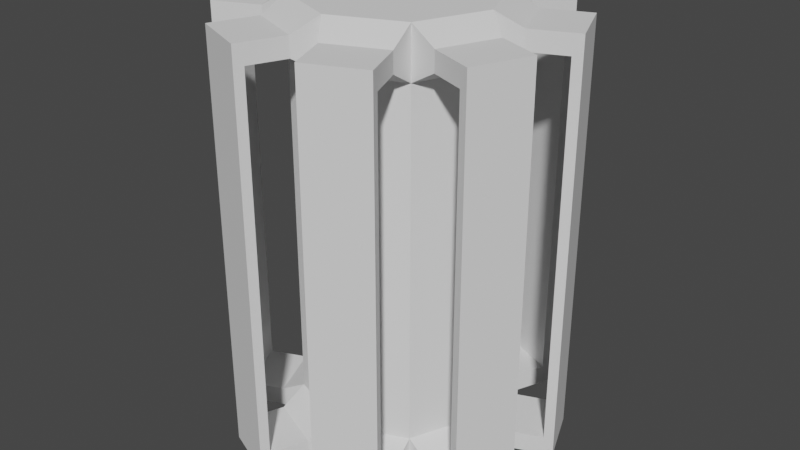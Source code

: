 # Source: Bomb.blend  (saved by Blender 2.81.16; exported with 4.5.12 LTS)
import bpy
from mathutils import Matrix  # noqa: F401  (used for matrix-valued properties, if any)

bpy.ops.wm.read_factory_settings(use_empty=True)
scene = bpy.context.scene
scene.name = 'Scene'

# ---- collections
col_collection = bpy.data.collections.new('Collection'); scene.collection.children.link(col_collection)

# ---- world
world_world = bpy.data.worlds.new('World'); scene.world = world_world
world_world.use_nodes = True; world_world.node_tree.nodes.clear()
_N = world_world.node_tree.nodes; _L = world_world.node_tree.links
n0 = _N.new('ShaderNodeOutputWorld'); n0.name = 'World Output'; n0.location = (300, 300)
n1 = _N.new('ShaderNodeBackground'); n1.name = 'Background'; n1.location = (10, 300)
n1.inputs[0].default_value = (0.05088, 0.05088, 0.05088, 1.0)
_L.new(n1.outputs[0], n0.inputs[0])
n0.is_active_output = True
world_world.color = (0.05088, 0.05088, 0.05088)
world_world.use_sun_shadow = False
world_world.sun_shadow_jitter_overblur = 0.0

# ---- meshes
me_cylinder = bpy.data.meshes.new('Cylinder')
me_cylinder.from_pydata([(0.3038, 0.3038, 0.0), (0.3038, 0.3038, 2.0), (0.4297, -1.878e-08, 0.0), (0.4297, -1.878e-08, 2.0), (0.3038, -0.3038, 0.0), (0.3038, -0.3038, 2.0), (0.4204, 0.3209, 1.846), (0.4204, 0.3209, 0.1539), (0.5242, -0.07042, 1.846), (0.5242, -0.07042, 0.1539), (0.3209, -0.4204, 1.846), (0.3209, -0.4204, 0.1539), (0.4204, -0.3209, 0.1539), (0.07042, -0.5242, 0.06725), (0.3209, -0.4204, 0.06725), (0.07042, -0.5242, 1.933), (0.07042, -0.5242, 0.1539), (0.3209, -0.4204, 1.933), (0.4204, -0.3209, 1.846), (0.07042, -0.5242, 1.846), (0.5242, 0.07042, 0.1539), (0.3038, -0.3038, 0.2212), (0.5242, -0.07042, 0.06725), (0.4204, -0.3209, 0.06725), (0.4204, -0.3209, 1.933), (0.5242, -0.07042, 1.933), (0.5242, 0.07042, 1.846), (0.3038, -0.3038, 1.779), (0.3209, 0.4204, 0.1539), (0.4297, -1.878e-08, 0.2212), (0.4204, 0.3209, 0.06725), (0.5242, 0.07042, 0.06725), (0.5242, 0.07042, 1.933), (0.4204, 0.3209, 1.933), (0.3209, 0.4204, 1.846), (0.4297, -1.878e-08, 1.779), (0.07042, 0.5242, 0.06725), (0.07042, 0.5242, 1.933), (0.3209, 0.4204, 0.06725), (0.3209, 0.4204, 1.933), (0.07042, 0.5242, 1.846), (0.3038, 0.3038, 0.2212), (0.07042, 0.5242, 0.1539), (0.3038, 0.3038, 1.779), (0.4031, -0.6189, 0.06725), (0.1526, -0.7227, 0.06725), (0.1526, -0.7227, 1.933), (0.4031, -0.6189, 1.933), (0.1362, -0.683, 0.1539), (0.1362, -0.683, 1.846), (0.3866, -0.5792, 0.1539), (0.3866, -0.5792, 1.846), (0.7227, -0.1526, 0.06725), (0.6189, -0.4031, 0.06725), (0.6189, -0.4031, 1.933), (0.7227, -0.1526, 1.933), (0.683, -0.1362, 0.1539), (0.5792, -0.3866, 0.1539), (0.683, -0.1362, 1.846), (0.5792, -0.3866, 1.846), (0.6189, 0.4031, 0.06725), (0.7227, 0.1526, 0.06725), (0.7227, 0.1526, 1.933), (0.6189, 0.4031, 1.933), (0.5792, 0.3866, 0.1539), (0.683, 0.1362, 0.1539), (0.5792, 0.3866, 1.846), (0.683, 0.1362, 1.846), (0.1526, 0.7227, 0.06725), (0.4031, 0.6189, 0.06725), (0.4031, 0.6189, 1.933), (0.1526, 0.7227, 1.933), (0.1362, 0.683, 1.846), (0.1362, 0.683, 0.1539), (0.3866, 0.5792, 0.1539), (0.3866, 0.5792, 1.846), (0.0, 0.4297, 0.0), (0.0, 0.4297, 2.0), (-0.3038, 0.3038, 0.0), (-0.3038, 0.3038, 2.0), (-0.4297, -1.878e-08, 0.0), (-0.4297, -1.878e-08, 2.0), (-0.3038, -0.3038, 0.0), (-0.3038, -0.3038, 2.0), (0.0, -0.4297, 0.0), (0.0, -0.4297, 2.0), (0.0, 0.4297, 0.2212), (0.0, 0.4297, 1.779), (-0.4204, 0.3209, 1.846), (-0.4204, 0.3209, 0.1539), (-0.5242, -0.07042, 1.846), (-0.5242, -0.07042, 0.1539), (-0.3209, -0.4204, 1.846), (-0.3209, -0.4204, 0.1539), (0.0, -0.4297, 1.779), (0.0, -0.4297, 0.2212), (-0.4204, -0.3209, 0.1539), (-0.07042, -0.5242, 0.06725), (-0.3209, -0.4204, 0.06725), (-0.07042, -0.5242, 1.933), (-0.07042, -0.5242, 0.1539), (-0.3209, -0.4204, 1.933), (-0.4204, -0.3209, 1.846), (-0.07042, -0.5242, 1.846), (-0.5242, 0.07042, 0.1539), (-0.3038, -0.3038, 0.2212), (-0.5242, -0.07042, 0.06725), (-0.4204, -0.3209, 0.06725), (-0.4204, -0.3209, 1.933), (-0.5242, -0.07042, 1.933), (-0.5242, 0.07042, 1.846), (-0.3038, -0.3038, 1.779), (-0.3209, 0.4204, 0.1539), (-0.4297, -1.878e-08, 0.2212), (-0.4204, 0.3209, 0.06725), (-0.5242, 0.07042, 0.06725), (-0.5242, 0.07042, 1.933), (-0.4204, 0.3209, 1.933), (-0.3209, 0.4204, 1.846), (-0.4297, -1.878e-08, 1.779), (-0.07042, 0.5242, 0.06725), (-0.07042, 0.5242, 1.933), (-0.3209, 0.4204, 0.06725), (-0.3209, 0.4204, 1.933), (-0.07042, 0.5242, 1.846), (-0.3038, 0.3038, 0.2212), (-0.07042, 0.5242, 0.1539), (-0.3038, 0.3038, 1.779), (-0.4031, -0.6189, 0.06725), (-0.1526, -0.7227, 0.06725), (-0.1526, -0.7227, 1.933), (-0.4031, -0.6189, 1.933), (-0.1362, -0.683, 0.1539), (-0.1362, -0.683, 1.846), (-0.3866, -0.5792, 0.1539), (-0.3866, -0.5792, 1.846), (-0.7227, -0.1526, 0.06725), (-0.6189, -0.4031, 0.06725), (-0.6189, -0.4031, 1.933), (-0.7227, -0.1526, 1.933), (-0.683, -0.1362, 0.1539), (-0.5792, -0.3866, 0.1539), (-0.683, -0.1362, 1.846), (-0.5792, -0.3866, 1.846), (-0.6189, 0.4031, 0.06725), (-0.7227, 0.1526, 0.06725), (-0.7227, 0.1526, 1.933), (-0.6189, 0.4031, 1.933), (-0.5792, 0.3866, 0.1539), (-0.683, 0.1362, 0.1539), (-0.5792, 0.3866, 1.846), (-0.683, 0.1362, 1.846), (-0.1526, 0.7227, 0.06725), (-0.4031, 0.6189, 0.06725), (-0.4031, 0.6189, 1.933), (-0.1526, 0.7227, 1.933), (-0.1362, 0.683, 1.846), (-0.1362, 0.683, 0.1539), (-0.3866, 0.5792, 0.1539), (-0.3866, 0.5792, 1.846)], [], [(36, 42, 73, 68), (20, 31, 61, 65), (8, 25, 55, 58), (17, 15, 46, 47), (10, 17, 47, 51), (21, 27, 94, 95), (9, 12, 57, 56), (29, 35, 27, 21), (32, 26, 67, 62), (41, 43, 35, 29), (40, 37, 71, 72), (86, 87, 43, 41), (11, 14, 4, 21), (14, 13, 84, 4), (15, 17, 5, 85), (13, 16, 95, 84), (17, 10, 27, 5), (19, 15, 85, 94), (16, 11, 21, 95), (10, 19, 94, 27), (9, 22, 2, 29), (22, 23, 4, 2), (24, 25, 3, 5), (23, 12, 21, 4), (25, 8, 35, 3), (18, 24, 5, 27), (12, 9, 29, 21), (8, 18, 27, 35), (7, 30, 0, 41), (30, 31, 2, 0), (32, 33, 1, 3), (31, 20, 29, 2), (33, 6, 43, 1), (26, 32, 3, 35), (20, 7, 41, 29), (6, 26, 35, 43), (36, 38, 0, 76), (39, 37, 77, 1), (37, 40, 87, 77), (38, 28, 41, 0), (42, 36, 76, 86), (34, 39, 1, 43), (28, 42, 86, 41), (40, 34, 43, 87), (85, 5, 3, 1, 77), (4, 84, 76, 0, 2), (49, 51, 50, 48), (46, 49, 48, 45), (14, 11, 50, 44), (19, 10, 51, 49), (16, 13, 45, 48), (13, 14, 44, 45), (15, 19, 49, 46), (11, 16, 48, 50), (59, 58, 56, 57), (54, 59, 57, 53), (23, 22, 52, 53), (22, 9, 56, 52), (18, 8, 58, 59), (24, 18, 59, 54), (25, 24, 54, 55), (12, 23, 53, 57), (67, 66, 64, 65), (62, 67, 65, 61), (33, 32, 62, 63), (7, 20, 65, 64), (6, 33, 63, 66), (30, 7, 64, 60), (26, 6, 66, 67), (31, 30, 60, 61), (75, 72, 73, 74), (70, 75, 74, 69), (38, 36, 68, 69), (34, 40, 72, 75), (39, 34, 75, 70), (28, 38, 69, 74), (37, 39, 70, 71), (42, 28, 74, 73), (51, 47, 44, 50), (47, 46, 45, 44), (58, 55, 52, 56), (55, 54, 53, 52), (66, 63, 60, 64), (63, 62, 61, 60), (72, 71, 68, 73), (71, 70, 69, 68), (120, 152, 157, 126), (104, 149, 145, 115), (90, 142, 139, 109), (101, 131, 130, 99), (92, 135, 131, 101), (105, 95, 94, 111), (91, 140, 141, 96), (113, 105, 111, 119), (116, 146, 151, 110), (125, 113, 119, 127), (124, 156, 155, 121), (86, 125, 127, 87), (93, 105, 82, 98), (98, 82, 84, 97), (99, 85, 83, 101), (97, 84, 95, 100), (101, 83, 111, 92), (103, 94, 85, 99), (100, 95, 105, 93), (92, 111, 94, 103), (91, 113, 80, 106), (106, 80, 82, 107), (108, 83, 81, 109), (107, 82, 105, 96), (109, 81, 119, 90), (102, 111, 83, 108), (96, 105, 113, 91), (90, 119, 111, 102), (89, 125, 78, 114), (114, 78, 80, 115), (116, 81, 79, 117), (115, 80, 113, 104), (117, 79, 127, 88), (110, 119, 81, 116), (104, 113, 125, 89), (88, 127, 119, 110), (120, 76, 78, 122), (123, 79, 77, 121), (121, 77, 87, 124), (122, 78, 125, 112), (126, 86, 76, 120), (118, 127, 79, 123), (112, 125, 86, 126), (124, 87, 127, 118), (85, 77, 79, 81, 83), (82, 80, 78, 76, 84), (133, 132, 134, 135), (130, 129, 132, 133), (98, 128, 134, 93), (103, 133, 135, 92), (100, 132, 129, 97), (97, 129, 128, 98), (99, 130, 133, 103), (93, 134, 132, 100), (143, 141, 140, 142), (138, 137, 141, 143), (107, 137, 136, 106), (106, 136, 140, 91), (102, 143, 142, 90), (108, 138, 143, 102), (109, 139, 138, 108), (96, 141, 137, 107), (151, 149, 148, 150), (146, 145, 149, 151), (117, 147, 146, 116), (89, 148, 149, 104), (88, 150, 147, 117), (114, 144, 148, 89), (110, 151, 150, 88), (115, 145, 144, 114), (159, 158, 157, 156), (154, 153, 158, 159), (122, 153, 152, 120), (118, 159, 156, 124), (123, 154, 159, 118), (112, 158, 153, 122), (121, 155, 154, 123), (126, 157, 158, 112), (135, 134, 128, 131), (131, 128, 129, 130), (142, 140, 136, 139), (139, 136, 137, 138), (150, 148, 144, 147), (147, 144, 145, 146), (156, 157, 152, 155), (155, 152, 153, 154)])
_uv = me_cylinder.uv_layers.new(name='UVMap')
_uv.uv.foreach_set('vector', [0.989, 0.5507, 0.989, 0.616, 0.989, 0.616, 0.989, 0.5507, 0.761, 0.616, 0.761, 0.5507, 0.761, 0.5507, 0.761, 0.616, 0.739, 0.884, 0.739, 0.9493, 0.739, 0.9493, 0.739, 0.884, 0.614, 0.9493, 0.511, 0.9493, 0.511, 0.9493, 0.614, 0.9493, 0.614, 0.884, 0.614, 0.9493, 0.614, 0.9493, 0.614, 0.884, 0.625, 0.6667, 0.625, 0.8333, 0.5, 0.8333, 0.5, 0.6667, 0.739, 0.616, 0.636, 0.616, 0.636, 0.616, 0.739, 0.616, 0.75, 0.6667, 0.75, 0.8333, 0.625, 0.8333, 0.625, 0.6667, 0.761, 0.9493, 0.761, 0.884, 0.761, 0.884, 0.761, 0.9493, 0.875, 0.6667, 0.875, 0.8333, 0.75, 0.8333, 0.75, 0.6667, 0.989, 0.884, 0.989, 0.9493, 0.989, 0.9493, 0.989, 0.884, 1.0, 0.6667, 1.0, 0.8333, 0.875, 0.8333, 0.875, 0.6667, 0.614, 0.616, 0.614, 0.5507, 0.625, 0.5, 0.625, 0.6667, 0.614, 0.5507, 0.511, 0.5507, 0.5, 0.5, 0.625, 0.5, 0.511, 0.9493, 0.614, 0.9493, 0.625, 1.0, 0.5, 1.0, 0.511, 0.5507, 0.511, 0.616, 0.5, 0.6667, 0.5, 0.5, 0.614, 0.9493, 0.614, 0.884, 0.625, 0.8333, 0.625, 1.0, 0.511, 0.884, 0.511, 0.9493, 0.5, 1.0, 0.5, 0.8333, 0.511, 0.616, 0.614, 0.616, 0.625, 0.6667, 0.5, 0.6667, 0.614, 0.884, 0.511, 0.884, 0.5, 0.8333, 0.625, 0.8333, 0.739, 0.616, 0.739, 0.5507, 0.75, 0.5, 0.75, 0.6667, 0.739, 0.5507, 0.636, 0.5507, 0.625, 0.5, 0.75, 0.5, 0.636, 0.9493, 0.739, 0.9493, 0.75, 1.0, 0.625, 1.0, 0.636, 0.5507, 0.636, 0.616, 0.625, 0.6667, 0.625, 0.5, 0.739, 0.9493, 0.739, 0.884, 0.75, 0.8333, 0.75, 1.0, 0.636, 0.884, 0.636, 0.9493, 0.625, 1.0, 0.625, 0.8333, 0.636, 0.616, 0.739, 0.616, 0.75, 0.6667, 0.625, 0.6667, 0.739, 0.884, 0.636, 0.884, 0.625, 0.8333, 0.75, 0.8333, 0.864, 0.616, 0.864, 0.5507, 0.875, 0.5, 0.875, 0.6667, 0.864, 0.5507, 0.761, 0.5507, 0.75, 0.5, 0.875, 0.5, 0.761, 0.9493, 0.864, 0.9493, 0.875, 1.0, 0.75, 1.0, 0.761, 0.5507, 0.761, 0.616, 0.75, 0.6667, 0.75, 0.5, 0.864, 0.9493, 0.864, 0.884, 0.875, 0.8333, 0.875, 1.0, 0.761, 0.884, 0.761, 0.9493, 0.75, 1.0, 0.75, 0.8333, 0.761, 0.616, 0.864, 0.616, 0.875, 0.6667, 0.75, 0.6667, 0.864, 0.884, 0.761, 0.884, 0.75, 0.8333, 0.875, 0.8333, 0.989, 0.5507, 0.886, 0.5507, 0.875, 0.5, 1.0, 0.5, 0.886, 0.9493, 0.989, 0.9493, 1.0, 1.0, 0.875, 1.0, 0.989, 0.9493, 0.989, 0.884, 1.0, 0.8333, 1.0, 1.0, 0.886, 0.5507, 0.886, 0.616, 0.875, 0.6667, 0.875, 0.5, 0.989, 0.616, 0.989, 0.5507, 1.0, 0.5, 1.0, 0.6667, 0.886, 0.884, 0.886, 0.9493, 0.875, 1.0, 0.875, 0.8333, 0.886, 0.616, 0.989, 0.616, 1.0, 0.6667, 0.875, 0.6667, 0.989, 0.884, 0.886, 0.884, 0.875, 0.8333, 1.0, 0.8333, 0.5, 1.0, 0.625, 1.0, 0.75, 1.0, 0.875, 1.0, 1.0, 1.0, 0.625, 0.5, 0.5, 0.5, 1.0, 0.5, 0.875, 0.5, 0.75, 0.5, 0.511, 0.884, 0.614, 0.884, 0.614, 0.616, 0.511, 0.616, 0.511, 0.9493, 0.511, 0.884, 0.511, 0.616, 0.511, 0.5507, 0.614, 0.5507, 0.614, 0.616, 0.614, 0.616, 0.614, 0.5507, 0.511, 0.884, 0.614, 0.884, 0.614, 0.884, 0.511, 0.884, 0.511, 0.616, 0.511, 0.5507, 0.511, 0.5507, 0.511, 0.616, 0.511, 0.5507, 0.614, 0.5507, 0.614, 0.5507, 0.511, 0.5507, 0.511, 0.9493, 0.511, 0.884, 0.511, 0.884, 0.511, 0.9493, 0.614, 0.616, 0.511, 0.616, 0.511, 0.616, 0.614, 0.616, 0.636, 0.884, 0.739, 0.884, 0.739, 0.616, 0.636, 0.616, 0.636, 0.9493, 0.636, 0.884, 0.636, 0.616, 0.636, 0.5507, 0.636, 0.5507, 0.739, 0.5507, 0.739, 0.5507, 0.636, 0.5507, 0.739, 0.5507, 0.739, 0.616, 0.739, 0.616, 0.739, 0.5507, 0.636, 0.884, 0.739, 0.884, 0.739, 0.884, 0.636, 0.884, 0.636, 0.9493, 0.636, 0.884, 0.636, 0.884, 0.636, 0.9493, 0.739, 0.9493, 0.636, 0.9493, 0.636, 0.9493, 0.739, 0.9493, 0.636, 0.616, 0.636, 0.5507, 0.636, 0.5507, 0.636, 0.616, 0.761, 0.884, 0.864, 0.884, 0.864, 0.616, 0.761, 0.616, 0.761, 0.9493, 0.761, 0.884, 0.761, 0.616, 0.761, 0.5507, 0.864, 0.9493, 0.761, 0.9493, 0.761, 0.9493, 0.864, 0.9493, 0.864, 0.616, 0.761, 0.616, 0.761, 0.616, 0.864, 0.616, 0.864, 0.884, 0.864, 0.9493, 0.864, 0.9493, 0.864, 0.884, 0.864, 0.5507, 0.864, 0.616, 0.864, 0.616, 0.864, 0.5507, 0.761, 0.884, 0.864, 0.884, 0.864, 0.884, 0.761, 0.884, 0.761, 0.5507, 0.864, 0.5507, 0.864, 0.5507, 0.761, 0.5507, 0.886, 0.884, 0.989, 0.884, 0.989, 0.616, 0.886, 0.616, 0.886, 0.9493, 0.886, 0.884, 0.886, 0.616, 0.886, 0.5507, 0.886, 0.5507, 0.989, 0.5507, 0.989, 0.5507, 0.886, 0.5507, 0.886, 0.884, 0.989, 0.884, 0.989, 0.884, 0.886, 0.884, 0.886, 0.9493, 0.886, 0.884, 0.886, 0.884, 0.886, 0.9493, 0.886, 0.616, 0.886, 0.5507, 0.886, 0.5507, 0.886, 0.616, 0.989, 0.9493, 0.886, 0.9493, 0.886, 0.9493, 0.989, 0.9493, 0.989, 0.616, 0.886, 0.616, 0.886, 0.616, 0.989, 0.616, 0.614, 0.884, 0.614, 0.9493, 0.614, 0.5507, 0.614, 0.616, 0.614, 0.9493, 0.511, 0.9493, 0.511, 0.5507, 0.614, 0.5507, 0.739, 0.884, 0.739, 0.9493, 0.739, 0.5507, 0.739, 0.616, 0.739, 0.9493, 0.636, 0.9493, 0.636, 0.5507, 0.739, 0.5507, 0.864, 0.884, 0.864, 0.9493, 0.864, 0.5507, 0.864, 0.616, 0.864, 0.9493, 0.761, 0.9493, 0.761, 0.5507, 0.864, 0.5507, 0.989, 0.884, 0.989, 0.9493, 0.989, 0.5507, 0.989, 0.616, 0.989, 0.9493, 0.886, 0.9493, 0.886, 0.5507, 0.989, 0.5507, 0.989, 0.5507, 0.989, 0.5507, 0.989, 0.616, 0.989, 0.616, 0.761, 0.616, 0.761, 0.616, 0.761, 0.5507, 0.761, 0.5507, 0.739, 0.884, 0.739, 0.884, 0.739, 0.9493, 0.739, 0.9493, 0.614, 0.9493, 0.614, 0.9493, 0.511, 0.9493, 0.511, 0.9493, 0.614, 0.884, 0.614, 0.884, 0.614, 0.9493, 0.614, 0.9493, 0.625, 0.6667, 0.5, 0.6667, 0.5, 0.8333, 0.625, 0.8333, 0.739, 0.616, 0.739, 0.616, 0.636, 0.616, 0.636, 0.616, 0.75, 0.6667, 0.625, 0.6667, 0.625, 0.8333, 0.75, 0.8333, 0.761, 0.9493, 0.761, 0.9493, 0.761, 0.884, 0.761, 0.884, 0.875, 0.6667, 0.75, 0.6667, 0.75, 0.8333, 0.875, 0.8333, 0.989, 0.884, 0.989, 0.884, 0.989, 0.9493, 0.989, 0.9493, 1.0, 0.6667, 0.875, 0.6667, 0.875, 0.8333, 1.0, 0.8333, 0.614, 0.616, 0.625, 0.6667, 0.625, 0.5, 0.614, 0.5507, 0.614, 0.5507, 0.625, 0.5, 0.5, 0.5, 0.511, 0.5507, 0.511, 0.9493, 0.5, 1.0, 0.625, 1.0, 0.614, 0.9493, 0.511, 0.5507, 0.5, 0.5, 0.5, 0.6667, 0.511, 0.616, 0.614, 0.9493, 0.625, 1.0, 0.625, 0.8333, 0.614, 0.884, 0.511, 0.884, 0.5, 0.8333, 0.5, 1.0, 0.511, 0.9493, 0.511, 0.616, 0.5, 0.6667, 0.625, 0.6667, 0.614, 0.616, 0.614, 0.884, 0.625, 0.8333, 0.5, 0.8333, 0.511, 0.884, 0.739, 0.616, 0.75, 0.6667, 0.75, 0.5, 0.739, 0.5507, 0.739, 0.5507, 0.75, 0.5, 0.625, 0.5, 0.636, 0.5507, 0.636, 0.9493, 0.625, 1.0, 0.75, 1.0, 0.739, 0.9493, 0.636, 0.5507, 0.625, 0.5, 0.625, 0.6667, 0.636, 0.616, 0.739, 0.9493, 0.75, 1.0, 0.75, 0.8333, 0.739, 0.884, 0.636, 0.884, 0.625, 0.8333, 0.625, 1.0, 0.636, 0.9493, 0.636, 0.616, 0.625, 0.6667, 0.75, 0.6667, 0.739, 0.616, 0.739, 0.884, 0.75, 0.8333, 0.625, 0.8333, 0.636, 0.884, 0.864, 0.616, 0.875, 0.6667, 0.875, 0.5, 0.864, 0.5507, 0.864, 0.5507, 0.875, 0.5, 0.75, 0.5, 0.761, 0.5507, 0.761, 0.9493, 0.75, 1.0, 0.875, 1.0, 0.864, 0.9493, 0.761, 0.5507, 0.75, 0.5, 0.75, 0.6667, 0.761, 0.616, 0.864, 0.9493, 0.875, 1.0, 0.875, 0.8333, 0.864, 0.884, 0.761, 0.884, 0.75, 0.8333, 0.75, 1.0, 0.761, 0.9493, 0.761, 0.616, 0.75, 0.6667, 0.875, 0.6667, 0.864, 0.616, 0.864, 0.884, 0.875, 0.8333, 0.75, 0.8333, 0.761, 0.884, 0.989, 0.5507, 1.0, 0.5, 0.875, 0.5, 0.886, 0.5507, 0.886, 0.9493, 0.875, 1.0, 1.0, 1.0, 0.989, 0.9493, 0.989, 0.9493, 1.0, 1.0, 1.0, 0.8333, 0.989, 0.884, 0.886, 0.5507, 0.875, 0.5, 0.875, 0.6667, 0.886, 0.616, 0.989, 0.616, 1.0, 0.6667, 1.0, 0.5, 0.989, 0.5507, 0.886, 0.884, 0.875, 0.8333, 0.875, 1.0, 0.886, 0.9493, 0.886, 0.616, 0.875, 0.6667, 1.0, 0.6667, 0.989, 0.616, 0.989, 0.884, 1.0, 0.8333, 0.875, 0.8333, 0.886, 0.884, 0.5, 1.0, 1.0, 1.0, 0.875, 1.0, 0.75, 1.0, 0.625, 1.0, 0.625, 0.5, 0.75, 0.5, 0.875, 0.5, 1.0, 0.5, 0.5, 0.5, 0.511, 0.884, 0.511, 0.616, 0.614, 0.616, 0.614, 0.884, 0.511, 0.9493, 0.511, 0.5507, 0.511, 0.616, 0.511, 0.884, 0.614, 0.5507, 0.614, 0.5507, 0.614, 0.616, 0.614, 0.616, 0.511, 0.884, 0.511, 0.884, 0.614, 0.884, 0.614, 0.884, 0.511, 0.616, 0.511, 0.616, 0.511, 0.5507, 0.511, 0.5507, 0.511, 0.5507, 0.511, 0.5507, 0.614, 0.5507, 0.614, 0.5507, 0.511, 0.9493, 0.511, 0.9493, 0.511, 0.884, 0.511, 0.884, 0.614, 0.616, 0.614, 0.616, 0.511, 0.616, 0.511, 0.616, 0.636, 0.884, 0.636, 0.616, 0.739, 0.616, 0.739, 0.884, 0.636, 0.9493, 0.636, 0.5507, 0.636, 0.616, 0.636, 0.884, 0.636, 0.5507, 0.636, 0.5507, 0.739, 0.5507, 0.739, 0.5507, 0.739, 0.5507, 0.739, 0.5507, 0.739, 0.616, 0.739, 0.616, 0.636, 0.884, 0.636, 0.884, 0.739, 0.884, 0.739, 0.884, 0.636, 0.9493, 0.636, 0.9493, 0.636, 0.884, 0.636, 0.884, 0.739, 0.9493, 0.739, 0.9493, 0.636, 0.9493, 0.636, 0.9493, 0.636, 0.616, 0.636, 0.616, 0.636, 0.5507, 0.636, 0.5507, 0.761, 0.884, 0.761, 0.616, 0.864, 0.616, 0.864, 0.884, 0.761, 0.9493, 0.761, 0.5507, 0.761, 0.616, 0.761, 0.884, 0.864, 0.9493, 0.864, 0.9493, 0.761, 0.9493, 0.761, 0.9493, 0.864, 0.616, 0.864, 0.616, 0.761, 0.616, 0.761, 0.616, 0.864, 0.884, 0.864, 0.884, 0.864, 0.9493, 0.864, 0.9493, 0.864, 0.5507, 0.864, 0.5507, 0.864, 0.616, 0.864, 0.616, 0.761, 0.884, 0.761, 0.884, 0.864, 0.884, 0.864, 0.884, 0.761, 0.5507, 0.761, 0.5507, 0.864, 0.5507, 0.864, 0.5507, 0.886, 0.884, 0.886, 0.616, 0.989, 0.616, 0.989, 0.884, 0.886, 0.9493, 0.886, 0.5507, 0.886, 0.616, 0.886, 0.884, 0.886, 0.5507, 0.886, 0.5507, 0.989, 0.5507, 0.989, 0.5507, 0.886, 0.884, 0.886, 0.884, 0.989, 0.884, 0.989, 0.884, 0.886, 0.9493, 0.886, 0.9493, 0.886, 0.884, 0.886, 0.884, 0.886, 0.616, 0.886, 0.616, 0.886, 0.5507, 0.886, 0.5507, 0.989, 0.9493, 0.989, 0.9493, 0.886, 0.9493, 0.886, 0.9493, 0.989, 0.616, 0.989, 0.616, 0.886, 0.616, 0.886, 0.616, 0.614, 0.884, 0.614, 0.616, 0.614, 0.5507, 0.614, 0.9493, 0.614, 0.9493, 0.614, 0.5507, 0.511, 0.5507, 0.511, 0.9493, 0.739, 0.884, 0.739, 0.616, 0.739, 0.5507, 0.739, 0.9493, 0.739, 0.9493, 0.739, 0.5507, 0.636, 0.5507, 0.636, 0.9493, 0.864, 0.884, 0.864, 0.616, 0.864, 0.5507, 0.864, 0.9493, 0.864, 0.9493, 0.864, 0.5507, 0.761, 0.5507, 0.761, 0.9493, 0.989, 0.884, 0.989, 0.616, 0.989, 0.5507, 0.989, 0.9493, 0.989, 0.9493, 0.989, 0.5507, 0.886, 0.5507, 0.886, 0.9493])
me_cylinder.use_remesh_fix_poles = True
me_cylinder.use_remesh_preserve_attributes = False
me_cylinder.use_mirror_vertex_groups = False
me_cylinder.update()

# ---- objects
ob_cylinder = bpy.data.objects.new('Cylinder', me_cylinder)

# ---- transforms, parenting, visibility, modifiers, constraints
ob_cylinder.location = (0.0, 0.0, 0.0)
ob_cylinder.lineart.crease_threshold = 0.0

# ---- collection membership
col_collection.objects.link(ob_cylinder)

# ---- scene / render settings (as saved in the file)
scene.frame_start = 1; scene.frame_end = 250; scene.frame_set(1)
scene.render.engine = 'CYCLES'
scene.cycles.use_denoising = False
scene.cycles.samples = 128
scene.cycles.sampling_pattern = 'TABULATED_SOBOL'
scene.cycles.use_adaptive_sampling = False
scene.cycles.use_light_tree = False
scene.view_settings.view_transform = 'Filmic'
bpy.context.view_layer.update()

# ---- added for rendering (the .blend has no active camera and no usable light): camera, sun
cam_auto = bpy.data.cameras.new('AutoCamera')
cam_auto.lens = 50.0
cam_auto.sensor_width = 36.0
cam_auto.clip_end = 1000.0
ob_auto_camera = bpy.data.objects.new('AutoCamera', cam_auto)
scene.collection.objects.link(ob_auto_camera)
ob_auto_camera.location = (2.6459, -3.17508, 3.11672)
ob_auto_camera.rotation_euler = (1.09748, -7.21219e-08, 0.694738)
scene.camera = ob_auto_camera
light_auto_sun = bpy.data.lights.new('AutoSun', 'SUN')
light_auto_sun.energy = 3.0
light_auto_sun.angle = 0.0523599
ob_auto_sun = bpy.data.objects.new('AutoSun', light_auto_sun)
scene.collection.objects.link(ob_auto_sun)
ob_auto_sun.rotation_euler = (0.872665, 0.174533, 0.523599)
bpy.context.view_layer.update()
